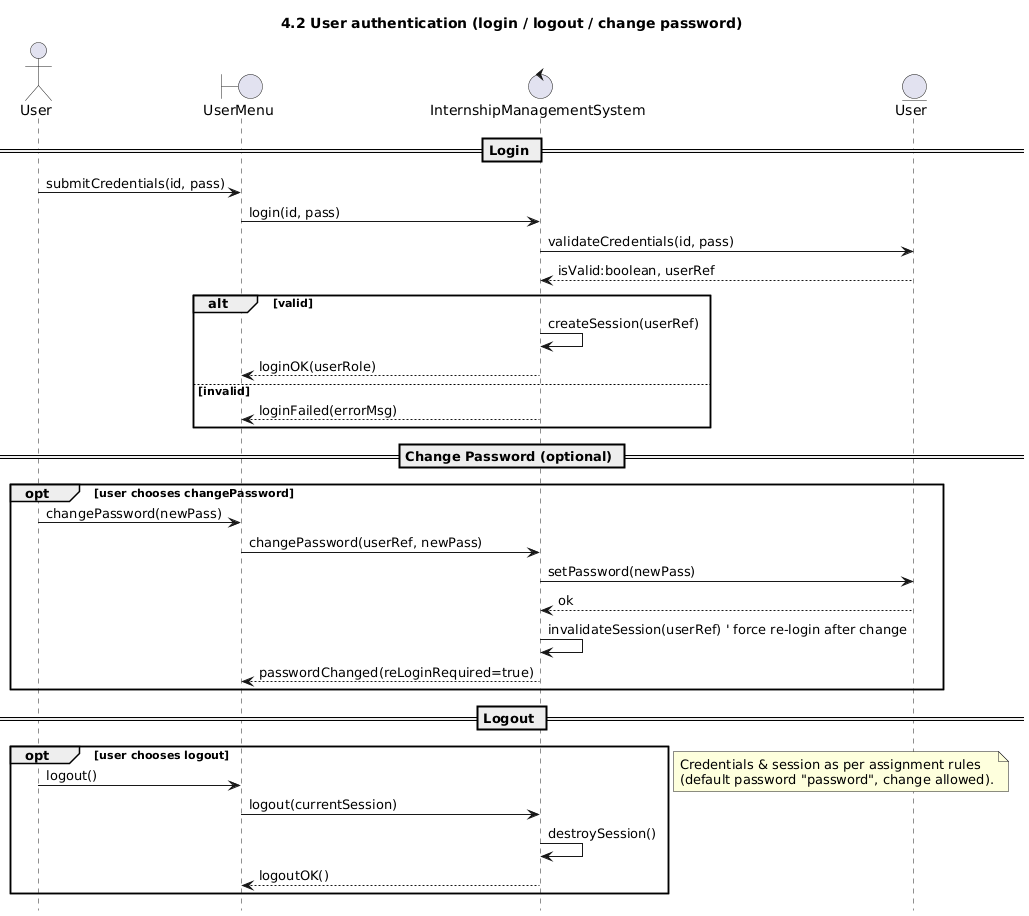

The diagram above was rendered by PlantUML. Its source (embedded in the PNG):
@startuml
title 4.2 User authentication (login / logout / change password)
hide footbox
skinparam responseMessageBelowArrow true

actor User as u
boundary UserMenu as b
control InternshipManagementSystem as c
entity User as usr

== Login ==
u -> b : submitCredentials(id, pass)
b -> c : login(id, pass)
c -> usr : validateCredentials(id, pass)
usr --> c : isValid:boolean, userRef
alt valid
  c -> c : createSession(userRef)
  c --> b : loginOK(userRole)
else invalid
  c --> b : loginFailed(errorMsg)
end

== Change Password (optional) ==
opt user chooses changePassword
  u -> b : changePassword(newPass)
  b -> c : changePassword(userRef, newPass)
  c -> usr : setPassword(newPass)
  usr --> c : ok
  c -> c : invalidateSession(userRef) ' force re-login after change
  c --> b : passwordChanged(reLoginRequired=true)
end

== Logout ==
opt user chooses logout
  u -> b : logout()
  b -> c : logout(currentSession)
  c -> c : destroySession()
  c --> b : logoutOK()
end

note right
  Credentials & session as per assignment rules
  (default password "password", change allowed).
end note
@enduml